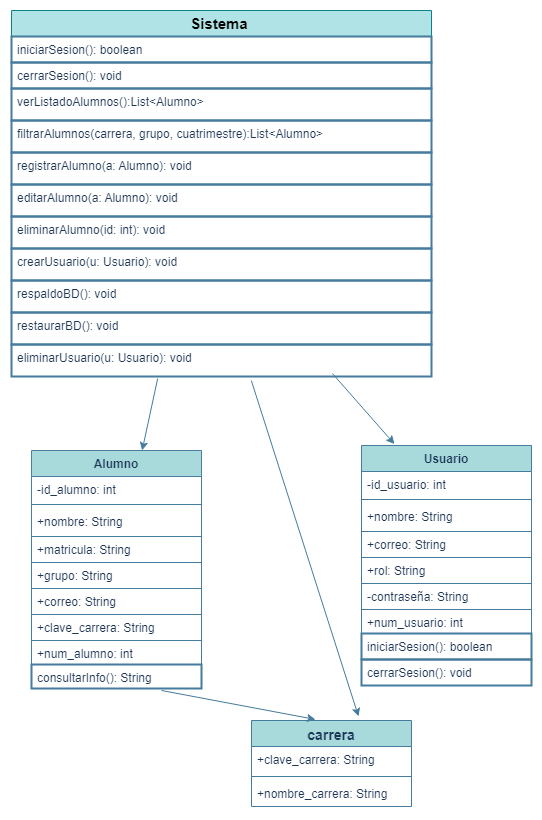

The diagram above was exported from draw.io. Its source (the exported page's mxGraphModel, read from the mxfile embedded in the PNG):
<mxGraphModel dx="946" dy="599" grid="1" gridSize="10" guides="1" tooltips="1" connect="1" arrows="1" fold="1" page="1" pageScale="1" pageWidth="827" pageHeight="1169" math="0" shadow="0">
  <root>
    <mxCell id="0" />
    <mxCell id="1" parent="0" />
    <mxCell id="oueLvcP3wfuWT6t8i1ZJ-1" value="&lt;font style=&quot;font-size: 15px;&quot;&gt;&lt;b&gt;Sistema&amp;nbsp;&lt;/b&gt;&lt;/font&gt;" style="swimlane;fontStyle=0;childLayout=stackLayout;horizontal=1;startSize=26;fillColor=#b0e3e6;horizontalStack=0;resizeParent=1;resizeParentMax=0;resizeLast=0;collapsible=1;marginBottom=0;whiteSpace=wrap;html=1;labelBackgroundColor=none;strokeColor=#0e8088;" parent="1" vertex="1">
      <mxGeometry x="90" y="30" width="420" height="366" as="geometry" />
    </mxCell>
    <mxCell id="oueLvcP3wfuWT6t8i1ZJ-2" value="iniciarSesion(): boolean" style="text;strokeColor=#457B9D;fillColor=none;align=left;verticalAlign=top;spacingLeft=4;spacingRight=4;overflow=hidden;rotatable=0;points=[[0,0.5],[1,0.5]];portConstraint=eastwest;whiteSpace=wrap;html=1;labelBackgroundColor=none;fontColor=#1D3557;strokeWidth=2;" parent="oueLvcP3wfuWT6t8i1ZJ-1" vertex="1">
      <mxGeometry y="26" width="420" height="26" as="geometry" />
    </mxCell>
    <mxCell id="oueLvcP3wfuWT6t8i1ZJ-3" value="cerrarSesion(): void" style="text;strokeColor=#457B9D;fillColor=none;align=left;verticalAlign=top;spacingLeft=4;spacingRight=4;overflow=hidden;rotatable=0;points=[[0,0.5],[1,0.5]];portConstraint=eastwest;whiteSpace=wrap;html=1;labelBackgroundColor=none;fontColor=#1D3557;strokeWidth=2;" parent="oueLvcP3wfuWT6t8i1ZJ-1" vertex="1">
      <mxGeometry y="52" width="420" height="26" as="geometry" />
    </mxCell>
    <mxCell id="oueLvcP3wfuWT6t8i1ZJ-4" value="verListadoAlumnos():List&amp;lt;Alumno&amp;gt;" style="text;strokeColor=#457B9D;fillColor=none;align=left;verticalAlign=top;spacingLeft=4;spacingRight=4;overflow=hidden;rotatable=0;points=[[0,0.5],[1,0.5]];portConstraint=eastwest;whiteSpace=wrap;html=1;labelBackgroundColor=none;fontColor=#1D3557;strokeWidth=2;" parent="oueLvcP3wfuWT6t8i1ZJ-1" vertex="1">
      <mxGeometry y="78" width="420" height="32" as="geometry" />
    </mxCell>
    <mxCell id="oueLvcP3wfuWT6t8i1ZJ-14" value="filtrarAlumnos(carrera, grupo, cuatrimestre):List&amp;lt;Alumno&amp;gt;" style="text;strokeColor=#457B9D;fillColor=none;align=left;verticalAlign=top;spacingLeft=4;spacingRight=4;overflow=hidden;rotatable=0;points=[[0,0.5],[1,0.5]];portConstraint=eastwest;whiteSpace=wrap;html=1;labelBackgroundColor=none;fontColor=#1D3557;strokeWidth=2;" parent="oueLvcP3wfuWT6t8i1ZJ-1" vertex="1">
      <mxGeometry y="110" width="420" height="32" as="geometry" />
    </mxCell>
    <mxCell id="oueLvcP3wfuWT6t8i1ZJ-27" value="registrarAlumno(a: Alumno): void" style="text;strokeColor=#457B9D;fillColor=none;align=left;verticalAlign=top;spacingLeft=4;spacingRight=4;overflow=hidden;rotatable=0;points=[[0,0.5],[1,0.5]];portConstraint=eastwest;whiteSpace=wrap;html=1;labelBackgroundColor=none;fontColor=#1D3557;strokeWidth=2;" parent="oueLvcP3wfuWT6t8i1ZJ-1" vertex="1">
      <mxGeometry y="142" width="420" height="32" as="geometry" />
    </mxCell>
    <mxCell id="oueLvcP3wfuWT6t8i1ZJ-28" value="editarAlumno(a: Alumno): void" style="text;strokeColor=#457B9D;fillColor=none;align=left;verticalAlign=top;spacingLeft=4;spacingRight=4;overflow=hidden;rotatable=0;points=[[0,0.5],[1,0.5]];portConstraint=eastwest;whiteSpace=wrap;html=1;labelBackgroundColor=none;fontColor=#1D3557;strokeWidth=2;" parent="oueLvcP3wfuWT6t8i1ZJ-1" vertex="1">
      <mxGeometry y="174" width="420" height="32" as="geometry" />
    </mxCell>
    <mxCell id="oueLvcP3wfuWT6t8i1ZJ-29" value="eliminarAlumno(id: int): void" style="text;strokeColor=#457B9D;fillColor=none;align=left;verticalAlign=top;spacingLeft=4;spacingRight=4;overflow=hidden;rotatable=0;points=[[0,0.5],[1,0.5]];portConstraint=eastwest;whiteSpace=wrap;html=1;labelBackgroundColor=none;fontColor=#1D3557;strokeWidth=2;" parent="oueLvcP3wfuWT6t8i1ZJ-1" vertex="1">
      <mxGeometry y="206" width="420" height="32" as="geometry" />
    </mxCell>
    <mxCell id="oueLvcP3wfuWT6t8i1ZJ-30" value="crearUsuario(u: Usuario): void" style="text;strokeColor=#457B9D;fillColor=none;align=left;verticalAlign=top;spacingLeft=4;spacingRight=4;overflow=hidden;rotatable=0;points=[[0,0.5],[1,0.5]];portConstraint=eastwest;whiteSpace=wrap;html=1;labelBackgroundColor=none;fontColor=#1D3557;strokeWidth=2;" parent="oueLvcP3wfuWT6t8i1ZJ-1" vertex="1">
      <mxGeometry y="238" width="420" height="32" as="geometry" />
    </mxCell>
    <mxCell id="oueLvcP3wfuWT6t8i1ZJ-31" value="respaldoBD(): void" style="text;strokeColor=#457B9D;fillColor=none;align=left;verticalAlign=top;spacingLeft=4;spacingRight=4;overflow=hidden;rotatable=0;points=[[0,0.5],[1,0.5]];portConstraint=eastwest;whiteSpace=wrap;html=1;labelBackgroundColor=none;fontColor=#1D3557;strokeWidth=2;" parent="oueLvcP3wfuWT6t8i1ZJ-1" vertex="1">
      <mxGeometry y="270" width="420" height="32" as="geometry" />
    </mxCell>
    <mxCell id="oueLvcP3wfuWT6t8i1ZJ-32" value="restaurarBD(): void" style="text;strokeColor=#457B9D;fillColor=none;align=left;verticalAlign=top;spacingLeft=4;spacingRight=4;overflow=hidden;rotatable=0;points=[[0,0.5],[1,0.5]];portConstraint=eastwest;whiteSpace=wrap;html=1;labelBackgroundColor=none;fontColor=#1D3557;strokeWidth=2;" parent="oueLvcP3wfuWT6t8i1ZJ-1" vertex="1">
      <mxGeometry y="302" width="420" height="32" as="geometry" />
    </mxCell>
    <mxCell id="KkZndgyKdIHq8M39W2P1-6" value="eliminarUsuario(u: Usuario): void" style="text;strokeColor=#457B9D;fillColor=none;align=left;verticalAlign=top;spacingLeft=4;spacingRight=4;overflow=hidden;rotatable=0;points=[[0,0.5],[1,0.5]];portConstraint=eastwest;whiteSpace=wrap;html=1;labelBackgroundColor=none;fontColor=#1D3557;strokeWidth=2;" vertex="1" parent="oueLvcP3wfuWT6t8i1ZJ-1">
      <mxGeometry y="334" width="420" height="32" as="geometry" />
    </mxCell>
    <mxCell id="oueLvcP3wfuWT6t8i1ZJ-17" value="&lt;b&gt;Alumno&lt;/b&gt;" style="swimlane;fontStyle=1;align=center;verticalAlign=top;childLayout=stackLayout;horizontal=1;startSize=26;horizontalStack=0;resizeParent=1;resizeParentMax=0;resizeLast=0;collapsible=1;marginBottom=0;whiteSpace=wrap;html=1;labelBackgroundColor=none;fillColor=#A8DADC;strokeColor=light-dark(#4b7fa0, #6493b0);fontColor=#1D3557;" parent="1" vertex="1">
      <mxGeometry x="110" y="470" width="170" height="238" as="geometry" />
    </mxCell>
    <mxCell id="oueLvcP3wfuWT6t8i1ZJ-18" value="-id_alumno: int" style="text;strokeColor=none;fillColor=none;align=left;verticalAlign=top;spacingLeft=4;spacingRight=4;overflow=hidden;rotatable=0;points=[[0,0.5],[1,0.5]];portConstraint=eastwest;whiteSpace=wrap;html=1;labelBackgroundColor=none;fontColor=#1D3557;" parent="oueLvcP3wfuWT6t8i1ZJ-17" vertex="1">
      <mxGeometry y="26" width="170" height="24" as="geometry" />
    </mxCell>
    <mxCell id="oueLvcP3wfuWT6t8i1ZJ-19" value="" style="line;strokeWidth=1;fillColor=none;align=left;verticalAlign=middle;spacingTop=-1;spacingLeft=3;spacingRight=3;rotatable=0;labelPosition=right;points=[];portConstraint=eastwest;strokeColor=#457B9D;labelBackgroundColor=none;fontColor=#1D3557;" parent="oueLvcP3wfuWT6t8i1ZJ-17" vertex="1">
      <mxGeometry y="50" width="170" height="8" as="geometry" />
    </mxCell>
    <mxCell id="oueLvcP3wfuWT6t8i1ZJ-20" value="+nombre: String&amp;nbsp;" style="text;strokeColor=none;fillColor=none;align=left;verticalAlign=top;spacingLeft=4;spacingRight=4;overflow=hidden;rotatable=0;points=[[0,0.5],[1,0.5]];portConstraint=eastwest;whiteSpace=wrap;html=1;labelBackgroundColor=none;fontColor=#1D3557;" parent="oueLvcP3wfuWT6t8i1ZJ-17" vertex="1">
      <mxGeometry y="58" width="170" height="28" as="geometry" />
    </mxCell>
    <mxCell id="oueLvcP3wfuWT6t8i1ZJ-25" value="+matricula: String" style="text;strokeColor=#457B9D;fillColor=none;align=left;verticalAlign=top;spacingLeft=4;spacingRight=4;overflow=hidden;rotatable=0;points=[[0,0.5],[1,0.5]];portConstraint=eastwest;whiteSpace=wrap;html=1;strokeWidth=1;labelBackgroundColor=none;fontColor=#1D3557;" parent="oueLvcP3wfuWT6t8i1ZJ-17" vertex="1">
      <mxGeometry y="86" width="170" height="26" as="geometry" />
    </mxCell>
    <mxCell id="oueLvcP3wfuWT6t8i1ZJ-26" value="+grupo: String" style="text;strokeColor=#457B9D;fillColor=none;align=left;verticalAlign=top;spacingLeft=4;spacingRight=4;overflow=hidden;rotatable=0;points=[[0,0.5],[1,0.5]];portConstraint=eastwest;whiteSpace=wrap;html=1;strokeWidth=1;labelBackgroundColor=none;fontColor=#1D3557;" parent="oueLvcP3wfuWT6t8i1ZJ-17" vertex="1">
      <mxGeometry y="112" width="170" height="26" as="geometry" />
    </mxCell>
    <mxCell id="oueLvcP3wfuWT6t8i1ZJ-33" value="+correo: String" style="text;strokeColor=#457B9D;fillColor=none;align=left;verticalAlign=top;spacingLeft=4;spacingRight=4;overflow=hidden;rotatable=0;points=[[0,0.5],[1,0.5]];portConstraint=eastwest;whiteSpace=wrap;html=1;strokeWidth=1;labelBackgroundColor=none;fontColor=#1D3557;" parent="oueLvcP3wfuWT6t8i1ZJ-17" vertex="1">
      <mxGeometry y="138" width="170" height="26" as="geometry" />
    </mxCell>
    <mxCell id="oueLvcP3wfuWT6t8i1ZJ-34" value="+clave_carrera: String" style="text;strokeColor=#457B9D;fillColor=none;align=left;verticalAlign=top;spacingLeft=4;spacingRight=4;overflow=hidden;rotatable=0;points=[[0,0.5],[1,0.5]];portConstraint=eastwest;whiteSpace=wrap;html=1;strokeWidth=1;labelBackgroundColor=none;fontColor=#1D3557;" parent="oueLvcP3wfuWT6t8i1ZJ-17" vertex="1">
      <mxGeometry y="164" width="170" height="26" as="geometry" />
    </mxCell>
    <mxCell id="oueLvcP3wfuWT6t8i1ZJ-58" value="+num_alumno: int" style="text;strokeColor=light-dark(#457b9f, #ededed);fillColor=none;align=left;verticalAlign=top;spacingLeft=4;spacingRight=4;overflow=hidden;rotatable=0;points=[[0,0.5],[1,0.5]];portConstraint=eastwest;whiteSpace=wrap;html=1;labelBackgroundColor=none;fontColor=#1D3557;" parent="oueLvcP3wfuWT6t8i1ZJ-17" vertex="1">
      <mxGeometry y="190" width="170" height="24" as="geometry" />
    </mxCell>
    <mxCell id="KkZndgyKdIHq8M39W2P1-5" value="consultarInfo(): String" style="text;strokeColor=light-dark(#457b9f, #ededed);fillColor=none;align=left;verticalAlign=top;spacingLeft=4;spacingRight=4;overflow=hidden;rotatable=0;points=[[0,0.5],[1,0.5]];portConstraint=eastwest;whiteSpace=wrap;html=1;labelBackgroundColor=none;fontColor=#1D3557;strokeWidth=2;" vertex="1" parent="oueLvcP3wfuWT6t8i1ZJ-17">
      <mxGeometry y="214" width="170" height="24" as="geometry" />
    </mxCell>
    <mxCell id="oueLvcP3wfuWT6t8i1ZJ-39" value="&lt;font style=&quot;font-size: 14px;&quot;&gt;carrera&lt;/font&gt;" style="swimlane;fontStyle=1;align=center;verticalAlign=top;childLayout=stackLayout;horizontal=1;startSize=26;horizontalStack=0;resizeParent=1;resizeParentMax=0;resizeLast=0;collapsible=1;marginBottom=0;whiteSpace=wrap;html=1;glass=0;labelBackgroundColor=none;fillColor=#A8DADC;strokeColor=#457B9D;fontColor=#1D3557;" parent="1" vertex="1">
      <mxGeometry x="330" y="740" width="160" height="86" as="geometry" />
    </mxCell>
    <mxCell id="oueLvcP3wfuWT6t8i1ZJ-40" value="+clave_carrera: String" style="text;strokeColor=none;fillColor=none;align=left;verticalAlign=top;spacingLeft=4;spacingRight=4;overflow=hidden;rotatable=0;points=[[0,0.5],[1,0.5]];portConstraint=eastwest;whiteSpace=wrap;html=1;labelBackgroundColor=none;fontColor=#1D3557;" parent="oueLvcP3wfuWT6t8i1ZJ-39" vertex="1">
      <mxGeometry y="26" width="160" height="26" as="geometry" />
    </mxCell>
    <mxCell id="oueLvcP3wfuWT6t8i1ZJ-41" value="" style="line;strokeWidth=1;fillColor=none;align=left;verticalAlign=middle;spacingTop=-1;spacingLeft=3;spacingRight=3;rotatable=0;labelPosition=right;points=[];portConstraint=eastwest;strokeColor=#457B9D;labelBackgroundColor=none;fontColor=#1D3557;" parent="oueLvcP3wfuWT6t8i1ZJ-39" vertex="1">
      <mxGeometry y="52" width="160" height="8" as="geometry" />
    </mxCell>
    <mxCell id="oueLvcP3wfuWT6t8i1ZJ-42" value="+nombre_carrera: String" style="text;strokeColor=none;fillColor=none;align=left;verticalAlign=top;spacingLeft=4;spacingRight=4;overflow=hidden;rotatable=0;points=[[0,0.5],[1,0.5]];portConstraint=eastwest;whiteSpace=wrap;html=1;labelBackgroundColor=none;fontColor=#1D3557;" parent="oueLvcP3wfuWT6t8i1ZJ-39" vertex="1">
      <mxGeometry y="60" width="160" height="26" as="geometry" />
    </mxCell>
    <mxCell id="oueLvcP3wfuWT6t8i1ZJ-45" value="&lt;b&gt;Usuario&lt;/b&gt;" style="swimlane;fontStyle=1;align=center;verticalAlign=top;childLayout=stackLayout;horizontal=1;startSize=26;horizontalStack=0;resizeParent=1;resizeParentMax=0;resizeLast=0;collapsible=1;marginBottom=0;whiteSpace=wrap;html=1;labelBackgroundColor=none;fillColor=#A8DADC;strokeColor=#457B9D;fontColor=#1D3557;" parent="1" vertex="1">
      <mxGeometry x="440" y="465" width="170" height="240" as="geometry" />
    </mxCell>
    <mxCell id="oueLvcP3wfuWT6t8i1ZJ-46" value="-id_usuario: int" style="text;strokeColor=none;fillColor=none;align=left;verticalAlign=top;spacingLeft=4;spacingRight=4;overflow=hidden;rotatable=0;points=[[0,0.5],[1,0.5]];portConstraint=eastwest;whiteSpace=wrap;html=1;labelBackgroundColor=none;fontColor=#1D3557;" parent="oueLvcP3wfuWT6t8i1ZJ-45" vertex="1">
      <mxGeometry y="26" width="170" height="24" as="geometry" />
    </mxCell>
    <mxCell id="oueLvcP3wfuWT6t8i1ZJ-47" value="" style="line;strokeWidth=1;fillColor=none;align=left;verticalAlign=middle;spacingTop=-1;spacingLeft=3;spacingRight=3;rotatable=0;labelPosition=right;points=[];portConstraint=eastwest;strokeColor=#457B9D;labelBackgroundColor=none;fontColor=#1D3557;" parent="oueLvcP3wfuWT6t8i1ZJ-45" vertex="1">
      <mxGeometry y="50" width="170" height="8" as="geometry" />
    </mxCell>
    <mxCell id="oueLvcP3wfuWT6t8i1ZJ-48" value="+nombre: String" style="text;strokeColor=none;fillColor=none;align=left;verticalAlign=top;spacingLeft=4;spacingRight=4;overflow=hidden;rotatable=0;points=[[0,0.5],[1,0.5]];portConstraint=eastwest;whiteSpace=wrap;html=1;labelBackgroundColor=none;fontColor=#1D3557;" parent="oueLvcP3wfuWT6t8i1ZJ-45" vertex="1">
      <mxGeometry y="58" width="170" height="28" as="geometry" />
    </mxCell>
    <mxCell id="oueLvcP3wfuWT6t8i1ZJ-49" value="+correo: String" style="text;strokeColor=#457B9D;fillColor=none;align=left;verticalAlign=top;spacingLeft=4;spacingRight=4;overflow=hidden;rotatable=0;points=[[0,0.5],[1,0.5]];portConstraint=eastwest;whiteSpace=wrap;html=1;strokeWidth=1;labelBackgroundColor=none;fontColor=#1D3557;" parent="oueLvcP3wfuWT6t8i1ZJ-45" vertex="1">
      <mxGeometry y="86" width="170" height="26" as="geometry" />
    </mxCell>
    <mxCell id="oueLvcP3wfuWT6t8i1ZJ-50" value="+rol: String" style="text;strokeColor=#457B9D;fillColor=none;align=left;verticalAlign=top;spacingLeft=4;spacingRight=4;overflow=hidden;rotatable=0;points=[[0,0.5],[1,0.5]];portConstraint=eastwest;whiteSpace=wrap;html=1;strokeWidth=1;labelBackgroundColor=none;fontColor=#1D3557;" parent="oueLvcP3wfuWT6t8i1ZJ-45" vertex="1">
      <mxGeometry y="112" width="170" height="26" as="geometry" />
    </mxCell>
    <mxCell id="oueLvcP3wfuWT6t8i1ZJ-51" value="-contraseña: String" style="text;strokeColor=#457B9D;fillColor=none;align=left;verticalAlign=top;spacingLeft=4;spacingRight=4;overflow=hidden;rotatable=0;points=[[0,0.5],[1,0.5]];portConstraint=eastwest;whiteSpace=wrap;html=1;strokeWidth=1;labelBackgroundColor=none;fontColor=#1D3557;" parent="oueLvcP3wfuWT6t8i1ZJ-45" vertex="1">
      <mxGeometry y="138" width="170" height="26" as="geometry" />
    </mxCell>
    <mxCell id="KkZndgyKdIHq8M39W2P1-7" value="+num_usuario: int" style="text;strokeColor=none;fillColor=none;align=left;verticalAlign=top;spacingLeft=4;spacingRight=4;overflow=hidden;rotatable=0;points=[[0,0.5],[1,0.5]];portConstraint=eastwest;whiteSpace=wrap;html=1;labelBackgroundColor=none;fontColor=#1D3557;" vertex="1" parent="oueLvcP3wfuWT6t8i1ZJ-45">
      <mxGeometry y="164" width="170" height="24" as="geometry" />
    </mxCell>
    <mxCell id="KkZndgyKdIHq8M39W2P1-1" value="iniciarSesion(): boolean" style="text;strokeColor=#457B9D;fillColor=none;align=left;verticalAlign=top;spacingLeft=4;spacingRight=4;overflow=hidden;rotatable=0;points=[[0,0.5],[1,0.5]];portConstraint=eastwest;whiteSpace=wrap;html=1;strokeWidth=2;labelBackgroundColor=none;fontColor=#1D3557;" vertex="1" parent="oueLvcP3wfuWT6t8i1ZJ-45">
      <mxGeometry y="188" width="170" height="26" as="geometry" />
    </mxCell>
    <mxCell id="KkZndgyKdIHq8M39W2P1-2" value="cerrarSesion(): void" style="text;strokeColor=#457B9D;fillColor=none;align=left;verticalAlign=top;spacingLeft=4;spacingRight=4;overflow=hidden;rotatable=0;points=[[0,0.5],[1,0.5]];portConstraint=eastwest;whiteSpace=wrap;html=1;strokeWidth=2;labelBackgroundColor=none;fontColor=#1D3557;" vertex="1" parent="oueLvcP3wfuWT6t8i1ZJ-45">
      <mxGeometry y="214" width="170" height="26" as="geometry" />
    </mxCell>
    <mxCell id="oueLvcP3wfuWT6t8i1ZJ-53" value="" style="endArrow=classic;html=1;rounded=0;entryX=0.194;entryY=-0.006;entryDx=0;entryDy=0;entryPerimeter=0;labelBackgroundColor=none;strokeColor=#457B9D;fontColor=default;exitX=0.764;exitY=0.906;exitDx=0;exitDy=0;exitPerimeter=0;" parent="1" source="KkZndgyKdIHq8M39W2P1-6" target="oueLvcP3wfuWT6t8i1ZJ-45" edge="1">
      <mxGeometry width="50" height="50" relative="1" as="geometry">
        <mxPoint x="400" y="400" as="sourcePoint" />
        <mxPoint x="250" y="490" as="targetPoint" />
      </mxGeometry>
    </mxCell>
    <mxCell id="oueLvcP3wfuWT6t8i1ZJ-54" value="" style="endArrow=classic;html=1;rounded=0;entryX=0.4;entryY=-0.012;entryDx=0;entryDy=0;entryPerimeter=0;exitX=0.765;exitY=1.083;exitDx=0;exitDy=0;exitPerimeter=0;labelBackgroundColor=none;strokeColor=#457B9D;fontColor=default;" parent="1" target="oueLvcP3wfuWT6t8i1ZJ-39" edge="1">
      <mxGeometry width="50" height="50" relative="1" as="geometry">
        <mxPoint x="240.04999999999995" y="709.992" as="sourcePoint" />
        <mxPoint x="230" y="718" as="targetPoint" />
        <Array as="points" />
      </mxGeometry>
    </mxCell>
    <mxCell id="oueLvcP3wfuWT6t8i1ZJ-55" value="" style="endArrow=classic;html=1;rounded=0;exitX=0.348;exitY=1.063;exitDx=0;exitDy=0;exitPerimeter=0;labelBackgroundColor=none;strokeColor=#457B9D;fontColor=default;" parent="1" source="KkZndgyKdIHq8M39W2P1-6" target="oueLvcP3wfuWT6t8i1ZJ-17" edge="1">
      <mxGeometry width="50" height="50" relative="1" as="geometry">
        <mxPoint x="270" y="640" as="sourcePoint" />
        <mxPoint x="320" y="590" as="targetPoint" />
      </mxGeometry>
    </mxCell>
    <mxCell id="oueLvcP3wfuWT6t8i1ZJ-57" value="" style="endArrow=classic;html=1;rounded=0;exitX=0.571;exitY=1.125;exitDx=0;exitDy=0;exitPerimeter=0;labelBackgroundColor=none;strokeColor=#457B9D;fontColor=default;entryX=0.669;entryY=-0.047;entryDx=0;entryDy=0;entryPerimeter=0;" parent="1" source="KkZndgyKdIHq8M39W2P1-6" target="oueLvcP3wfuWT6t8i1ZJ-39" edge="1">
      <mxGeometry width="50" height="50" relative="1" as="geometry">
        <mxPoint x="480" y="240" as="sourcePoint" />
        <mxPoint x="370" y="700" as="targetPoint" />
      </mxGeometry>
    </mxCell>
  </root>
</mxGraphModel>